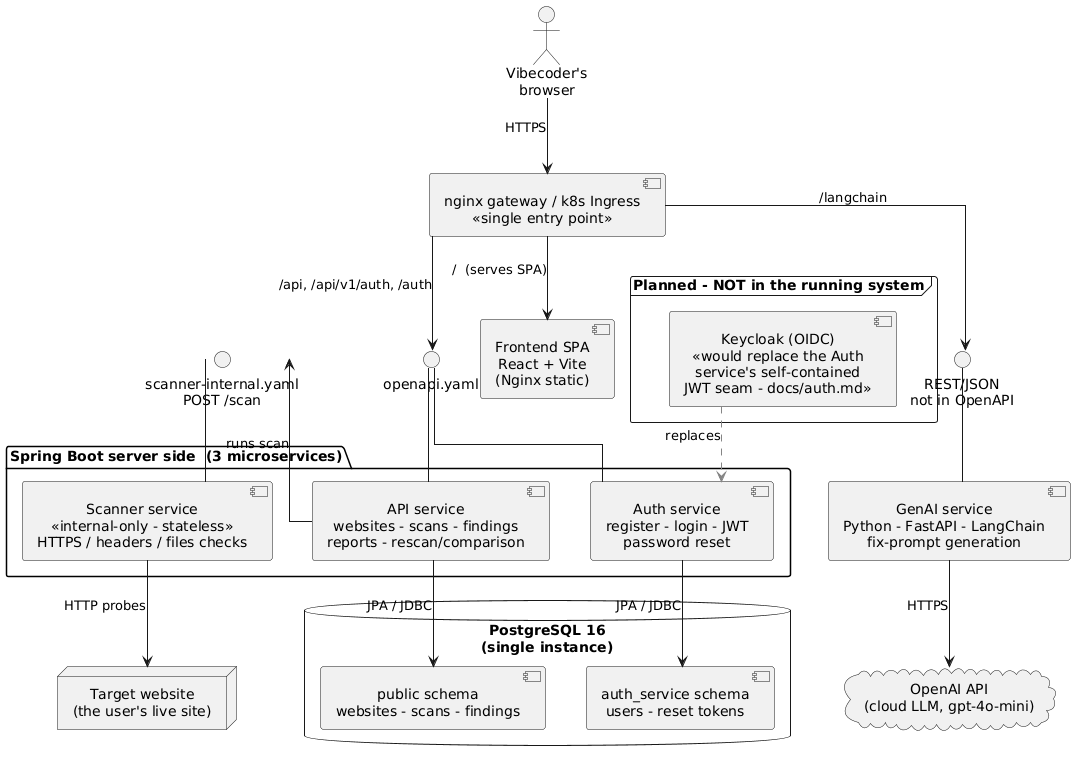

The diagram above was rendered by PlantUML. Its source (embedded in the PNG):
@startuml
' =====================================================================
'  VibeShield - Subsystem Decomposition (UML component diagram)
'  Reflects the RUNNING system on `main` (verified 2026-06-28), not the
'  planned design. Connections are labelled with the contract that
'  defines them - OpenAPI-first, so most are .yaml specs under /api.
'
'  Honest caveats (also called out in-diagram):
'   * Entry point is the nginx gateway / k8s Ingress - NOT the API service.
'   * Keycloak is PLANNED, not integrated. Real auth = self-contained
'     Spring Boot auth-service issuing HMAC JWTs (docs/auth.md).
'   * The GenAI endpoint is a hand-written client, NOT in the OpenAPI spec.
'   * Scanner-service is stateless (no DB); only api & auth touch Postgres.
' =====================================================================

skinparam componentStyle uml2
skinparam shadowing false
skinparam linetype ortho
skinparam nodesep 40
skinparam ranksep 75
skinparam defaultTextAlignment center
top to bottom direction

' ---- Tier 0/1: client + single entry point --------------------------
actor "Vibecoder's\nbrowser" as Browser
component "nginx gateway / k8s Ingress\n<<single entry point>>" as GW

' ---- Tier 2: things the gateway routes to (SPA + provided REST) ------
component "Frontend SPA\nReact + Vite\n(Nginx static)" as FE
' One openapi.yaml contract (single source of truth) realised by BOTH the
' API and Auth services; the GenAI REST seam is separate and not in the spec.
' Path groups live on the GW->interface edges; resources live in the service
' boxes. (PlantUML hangs interface text as a label graphviz won't reserve
' space for, so two same-named circles side by side always collide - hence
' the merge into one.)
interface "openapi.yaml" as I_REST
interface "REST/JSON\nnot in OpenAPI" as I_GEN

' ---- Tier 3: the application services -------------------------------
package "Spring Boot server side  (3 microservices)" as SB {
  component "API service\nwebsites - scans - findings\nreports - rescan/comparison" as API
  component "Auth service\nregister - login - JWT\npassword reset" as AUTH
  component "Scanner service\n<<internal-only - stateless>>\nHTTPS / headers / files checks" as SCAN
}
component "GenAI service\nPython - FastAPI - LangChain\nfix-prompt generation" as GENAI

interface "scanner-internal.yaml\nPOST /scan" as I_SCAN

' ---- Tier 4: persistence + external systems -------------------------
database "PostgreSQL 16\n(single instance)" as DB {
  component "public schema\nwebsites - scans - findings" as PUB
  component "auth_service schema\nusers - reset tokens" as ASC
}
cloud "OpenAI API\n(cloud LLM, gpt-4o-mini)" as LLM
node  "Target website\n(the user's live site)" as TARGET

' ---- Provided REST interfaces (component offers the contract) -------
' Interfaces sit on a rank BETWEEN the gateway and the services it routes
' to, so GW -> interface -> service flows straight down without piling up.
I_REST -down- API
I_REST -down- AUTH
I_GEN  -down- GENAI
SCAN   -up-   I_SCAN

' ---- Routing: browser -> gateway -> providers (by URL path) ---------
Browser --> GW : HTTPS
GW --> FE     : " /  (serves SPA)"
GW --> I_REST : " /api, /api/v1/auth, /auth"
GW --> I_GEN  : " /langchain"

' ---- Internal / outbound dependencies -------------------------------
API   --> I_SCAN : "runs scan"
API   --> PUB    : "JPA / JDBC"
AUTH  --> ASC    : "JPA / JDBC"
SCAN  --> TARGET : "HTTP probes"
GENAI --> LLM    : "HTTPS"

' Keep the SPA + the two interfaces on one rank in routing order.
FE -[hidden]right- I_REST
I_REST -[hidden]right- I_GEN

' ---- PLANNED, NOT INTEGRATED (kept separate so it can't read as "done")
frame "Planned - NOT in the running system" as PLANNED {
  component "Keycloak (OIDC)\n«would replace the Auth\nservice's self-contained\nJWT seam - docs/auth.md»" as KC
}
' Detail lives in the box above, so the connector carries only a tiny label.
' Force the frame down onto the SERVICE rank (between Auth and GenAI) so it
' sits clear of the interface circles' hanging labels one rank up.
KC -[hidden]right- GENAI
KC .[#gray,dashed].> AUTH : "replaces"
@enduml